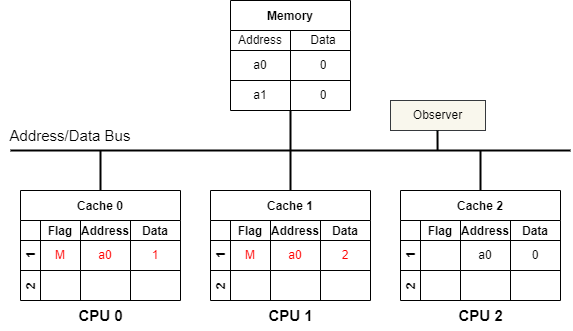

The diagram above was exported from draw.io. Its source (the exported page's mxGraphModel, read from the mxfile embedded in the PNG):
<mxGraphModel dx="1354" dy="787" grid="1" gridSize="10" guides="1" tooltips="1" connect="1" arrows="1" fold="1" page="0" pageScale="1" pageWidth="850" pageHeight="1100" background="#ffffff" math="0" shadow="0">
  <root>
    <mxCell id="0" />
    <mxCell id="1" parent="0" />
    <mxCell id="50" style="edgeStyle=none;html=1;exitX=0.5;exitY=1;exitDx=0;exitDy=0;strokeColor=#000000;strokeWidth=2;fontSize=15;fontColor=#000000;endArrow=none;endFill=0;" parent="1" edge="1">
      <mxGeometry relative="1" as="geometry">
        <mxPoint x="280" y="320" as="targetPoint" />
        <mxPoint x="280" y="280" as="sourcePoint" />
      </mxGeometry>
    </mxCell>
    <mxCell id="55" style="edgeStyle=none;html=1;exitX=0.5;exitY=0;exitDx=0;exitDy=0;strokeColor=#000000;strokeWidth=2;fontSize=15;fontColor=#000000;endArrow=none;endFill=0;" parent="1" edge="1">
      <mxGeometry relative="1" as="geometry">
        <mxPoint x="90" y="320" as="targetPoint" />
        <mxPoint x="90" y="360.0000000000001" as="sourcePoint" />
      </mxGeometry>
    </mxCell>
    <mxCell id="59" style="edgeStyle=none;html=1;exitX=0.5;exitY=0;exitDx=0;exitDy=0;strokeColor=#000000;strokeWidth=2;fontSize=15;fontColor=#000000;endArrow=none;endFill=0;" parent="1" edge="1">
      <mxGeometry relative="1" as="geometry">
        <mxPoint x="280" y="320" as="targetPoint" />
        <mxPoint x="280" y="360" as="sourcePoint" />
      </mxGeometry>
    </mxCell>
    <mxCell id="60" value="&lt;font color=&quot;#000000&quot;&gt;&lt;b&gt;CPU 0&lt;/b&gt;&lt;/font&gt;" style="text;html=1;align=center;verticalAlign=middle;resizable=0;points=[];autosize=1;strokeColor=none;fillColor=none;fontSize=15;" parent="1" vertex="1">
      <mxGeometry x="55" y="470" width="70" height="30" as="geometry" />
    </mxCell>
    <mxCell id="61" value="&lt;font color=&quot;#000000&quot;&gt;&lt;b&gt;CPU 1&lt;/b&gt;&lt;/font&gt;" style="text;html=1;align=center;verticalAlign=middle;resizable=0;points=[];autosize=1;strokeColor=none;fillColor=none;fontSize=15;" parent="1" vertex="1">
      <mxGeometry x="245" y="470" width="70" height="30" as="geometry" />
    </mxCell>
    <mxCell id="62" value="" style="endArrow=none;html=1;fontSize=15;fontColor=#000000;strokeColor=#000000;strokeWidth=2;" parent="1" edge="1">
      <mxGeometry width="50" height="50" relative="1" as="geometry">
        <mxPoint y="320" as="sourcePoint" />
        <mxPoint x="560" y="320" as="targetPoint" />
      </mxGeometry>
    </mxCell>
    <mxCell id="63" value="Address/Data Bus" style="text;html=1;strokeColor=none;fillColor=none;align=center;verticalAlign=middle;whiteSpace=wrap;rounded=0;fontSize=15;fontColor=#000000;" parent="1" vertex="1">
      <mxGeometry x="-10" y="290" width="140" height="30" as="geometry" />
    </mxCell>
    <mxCell id="68" style="edgeStyle=none;html=1;exitX=0.5;exitY=0;exitDx=0;exitDy=0;strokeColor=#000000;strokeWidth=2;fontSize=15;fontColor=#000000;endArrow=none;endFill=0;" parent="1" edge="1">
      <mxGeometry relative="1" as="geometry">
        <mxPoint x="470" y="320" as="targetPoint" />
        <mxPoint x="470" y="360" as="sourcePoint" />
      </mxGeometry>
    </mxCell>
    <mxCell id="69" value="&lt;font color=&quot;#000000&quot;&gt;&lt;b&gt;CPU 2&lt;/b&gt;&lt;/font&gt;" style="text;html=1;align=center;verticalAlign=middle;resizable=0;points=[];autosize=1;strokeColor=none;fillColor=none;fontSize=15;" parent="1" vertex="1">
      <mxGeometry x="435" y="470" width="70" height="30" as="geometry" />
    </mxCell>
    <mxCell id="73" value="Cache 0" style="shape=table;childLayout=tableLayout;startSize=30;collapsible=0;recursiveResize=0;expand=0;fontStyle=1;gradientColor=none;strokeColor=#000000;" parent="1" vertex="1">
      <mxGeometry x="10" y="360" width="160" height="110" as="geometry" />
    </mxCell>
    <mxCell id="74" value="1     " style="shape=tableRow;horizontal=0;startSize=20;swimlaneHead=0;swimlaneBody=0;top=0;left=0;bottom=0;right=0;dropTarget=0;fillColor=none;collapsible=0;recursiveResize=0;expand=0;fontStyle=1;strokeColor=#000000;fontColor=#000000;" parent="73" vertex="1">
      <mxGeometry y="30" width="160" height="50" as="geometry" />
    </mxCell>
    <mxCell id="75" value="Flag" style="swimlane;swimlaneHead=0;swimlaneBody=0;fontStyle=0;connectable=0;fillColor=none;startSize=20;collapsible=0;recursiveResize=0;expand=0;fontStyle=1;strokeColor=#000000;fontColor=#000000;" parent="74" vertex="1">
      <mxGeometry x="20" width="40" height="50" as="geometry">
        <mxRectangle width="40" height="50" as="alternateBounds" />
      </mxGeometry>
    </mxCell>
    <mxCell id="143" value="&lt;span style=&quot;&quot;&gt;&lt;font color=&quot;#ff0000&quot;&gt;M&lt;/font&gt;&lt;/span&gt;" style="text;html=1;strokeColor=none;fillColor=none;align=center;verticalAlign=middle;whiteSpace=wrap;rounded=0;fontColor=#000000;" parent="75" vertex="1">
      <mxGeometry y="20" width="40" height="30" as="geometry" />
    </mxCell>
    <mxCell id="76" value="Address" style="swimlane;swimlaneHead=0;swimlaneBody=0;fontStyle=0;connectable=0;fillColor=none;startSize=20;collapsible=0;recursiveResize=0;expand=0;fontStyle=1;strokeColor=#000000;fontColor=#000000;" parent="74" vertex="1">
      <mxGeometry x="60" width="50" height="50" as="geometry">
        <mxRectangle width="50" height="50" as="alternateBounds" />
      </mxGeometry>
    </mxCell>
    <mxCell id="129" value="&lt;font color=&quot;#ff0000&quot;&gt;a0&lt;/font&gt;" style="text;html=1;strokeColor=none;fillColor=none;align=center;verticalAlign=middle;whiteSpace=wrap;rounded=0;" parent="76" vertex="1">
      <mxGeometry y="20" width="50" height="30" as="geometry" />
    </mxCell>
    <mxCell id="77" value="Data" style="swimlane;swimlaneHead=0;swimlaneBody=0;fontStyle=0;connectable=0;fillColor=none;startSize=20;collapsible=0;recursiveResize=0;expand=0;fontStyle=1;swimlaneFillColor=none;strokeColor=#000000;fontColor=#000000;" parent="74" vertex="1">
      <mxGeometry x="110" width="50" height="50" as="geometry">
        <mxRectangle width="50" height="50" as="alternateBounds" />
      </mxGeometry>
    </mxCell>
    <mxCell id="130" value="&lt;font color=&quot;#ff0000&quot;&gt;1&lt;/font&gt;" style="text;html=1;strokeColor=none;fillColor=none;align=center;verticalAlign=middle;whiteSpace=wrap;rounded=0;" parent="77" vertex="1">
      <mxGeometry y="20" width="50" height="30" as="geometry" />
    </mxCell>
    <mxCell id="78" value="2" style="shape=tableRow;horizontal=0;startSize=20;swimlaneHead=0;swimlaneBody=0;top=0;left=0;bottom=0;right=0;dropTarget=0;fillColor=none;collapsible=0;recursiveResize=0;expand=0;fontStyle=1;strokeColor=#000000;fontColor=#000000;" parent="73" vertex="1">
      <mxGeometry y="80" width="160" height="30" as="geometry" />
    </mxCell>
    <mxCell id="79" value="" style="swimlane;swimlaneHead=0;swimlaneBody=0;fontStyle=0;connectable=0;fillColor=none;startSize=0;collapsible=0;recursiveResize=0;expand=0;fontStyle=1;strokeColor=#000000;" parent="78" vertex="1">
      <mxGeometry x="20" width="40" height="30" as="geometry">
        <mxRectangle width="40" height="30" as="alternateBounds" />
      </mxGeometry>
    </mxCell>
    <mxCell id="80" value="" style="swimlane;swimlaneHead=0;swimlaneBody=0;fontStyle=0;connectable=0;fillColor=none;startSize=0;collapsible=0;recursiveResize=0;expand=0;fontStyle=1;strokeColor=#000000;" parent="78" vertex="1">
      <mxGeometry x="60" width="50" height="30" as="geometry">
        <mxRectangle width="50" height="30" as="alternateBounds" />
      </mxGeometry>
    </mxCell>
    <mxCell id="81" value="" style="swimlane;swimlaneHead=0;swimlaneBody=0;fontStyle=0;connectable=0;fillColor=none;startSize=0;collapsible=0;recursiveResize=0;expand=0;fontStyle=1;strokeColor=#000000;" parent="78" vertex="1">
      <mxGeometry x="110" width="50" height="30" as="geometry">
        <mxRectangle width="50" height="30" as="alternateBounds" />
      </mxGeometry>
    </mxCell>
    <mxCell id="89" value="" style="endArrow=none;html=1;fontColor=#000000;strokeColor=#000000;" parent="1" edge="1">
      <mxGeometry width="50" height="50" relative="1" as="geometry">
        <mxPoint x="10" y="410" as="sourcePoint" />
        <mxPoint x="60" y="410" as="targetPoint" />
      </mxGeometry>
    </mxCell>
    <mxCell id="95" value="Cache 1" style="shape=table;childLayout=tableLayout;startSize=30;collapsible=0;recursiveResize=0;expand=0;fontStyle=1;gradientColor=none;strokeColor=#000000;" parent="1" vertex="1">
      <mxGeometry x="200" y="360" width="160" height="110" as="geometry" />
    </mxCell>
    <mxCell id="96" value="1     " style="shape=tableRow;horizontal=0;startSize=20;swimlaneHead=0;swimlaneBody=0;top=0;left=0;bottom=0;right=0;dropTarget=0;fillColor=none;collapsible=0;recursiveResize=0;expand=0;fontStyle=1;strokeColor=#000000;fontColor=#000000;" parent="95" vertex="1">
      <mxGeometry y="30" width="160" height="50" as="geometry" />
    </mxCell>
    <mxCell id="97" value="Flag" style="swimlane;swimlaneHead=0;swimlaneBody=0;fontStyle=0;connectable=0;fillColor=none;startSize=20;collapsible=0;recursiveResize=0;expand=0;fontStyle=1;strokeColor=#000000;fontColor=#000000;" parent="96" vertex="1">
      <mxGeometry x="20" width="40" height="50" as="geometry">
        <mxRectangle width="40" height="50" as="alternateBounds" />
      </mxGeometry>
    </mxCell>
    <mxCell id="142" value="&lt;span style=&quot;&quot;&gt;&lt;font color=&quot;#ff0000&quot;&gt;M&lt;/font&gt;&lt;/span&gt;" style="text;html=1;strokeColor=none;fillColor=none;align=center;verticalAlign=middle;whiteSpace=wrap;rounded=0;fontColor=#000000;" parent="97" vertex="1">
      <mxGeometry y="20" width="40" height="30" as="geometry" />
    </mxCell>
    <mxCell id="98" value="Address" style="swimlane;swimlaneHead=0;swimlaneBody=0;fontStyle=0;connectable=0;fillColor=none;startSize=20;collapsible=0;recursiveResize=0;expand=0;fontStyle=1;strokeColor=#000000;fontColor=#000000;" parent="96" vertex="1">
      <mxGeometry x="60" width="50" height="50" as="geometry">
        <mxRectangle width="50" height="50" as="alternateBounds" />
      </mxGeometry>
    </mxCell>
    <mxCell id="136" value="&lt;font color=&quot;#ff0000&quot;&gt;a0&lt;/font&gt;" style="text;html=1;strokeColor=none;fillColor=none;align=center;verticalAlign=middle;whiteSpace=wrap;rounded=0;" parent="98" vertex="1">
      <mxGeometry y="20" width="50" height="30" as="geometry" />
    </mxCell>
    <mxCell id="99" value="Data" style="swimlane;swimlaneHead=0;swimlaneBody=0;fontStyle=0;connectable=0;fillColor=none;startSize=20;collapsible=0;recursiveResize=0;expand=0;fontStyle=1;swimlaneFillColor=none;strokeColor=#000000;fontColor=#000000;" parent="96" vertex="1">
      <mxGeometry x="110" width="50" height="50" as="geometry">
        <mxRectangle width="50" height="50" as="alternateBounds" />
      </mxGeometry>
    </mxCell>
    <mxCell id="137" value="&lt;font color=&quot;#ff0000&quot;&gt;2&lt;/font&gt;" style="text;html=1;strokeColor=none;fillColor=none;align=center;verticalAlign=middle;whiteSpace=wrap;rounded=0;" parent="99" vertex="1">
      <mxGeometry y="20" width="50" height="30" as="geometry" />
    </mxCell>
    <mxCell id="100" value="2" style="shape=tableRow;horizontal=0;startSize=20;swimlaneHead=0;swimlaneBody=0;top=0;left=0;bottom=0;right=0;dropTarget=0;fillColor=none;collapsible=0;recursiveResize=0;expand=0;fontStyle=1;strokeColor=#000000;fontColor=#000000;" parent="95" vertex="1">
      <mxGeometry y="80" width="160" height="30" as="geometry" />
    </mxCell>
    <mxCell id="101" value="" style="swimlane;swimlaneHead=0;swimlaneBody=0;fontStyle=0;connectable=0;fillColor=none;startSize=0;collapsible=0;recursiveResize=0;expand=0;fontStyle=1;strokeColor=#000000;" parent="100" vertex="1">
      <mxGeometry x="20" width="40" height="30" as="geometry">
        <mxRectangle width="40" height="30" as="alternateBounds" />
      </mxGeometry>
    </mxCell>
    <mxCell id="102" value="" style="swimlane;swimlaneHead=0;swimlaneBody=0;fontStyle=0;connectable=0;fillColor=none;startSize=0;collapsible=0;recursiveResize=0;expand=0;fontStyle=1;strokeColor=#000000;" parent="100" vertex="1">
      <mxGeometry x="60" width="50" height="30" as="geometry">
        <mxRectangle width="50" height="30" as="alternateBounds" />
      </mxGeometry>
    </mxCell>
    <mxCell id="103" value="" style="swimlane;swimlaneHead=0;swimlaneBody=0;fontStyle=0;connectable=0;fillColor=none;startSize=0;collapsible=0;recursiveResize=0;expand=0;fontStyle=1;strokeColor=#000000;" parent="100" vertex="1">
      <mxGeometry x="110" width="50" height="30" as="geometry">
        <mxRectangle width="50" height="30" as="alternateBounds" />
      </mxGeometry>
    </mxCell>
    <mxCell id="104" value="" style="endArrow=none;html=1;fontColor=#000000;strokeColor=#000000;" parent="1" edge="1">
      <mxGeometry width="50" height="50" relative="1" as="geometry">
        <mxPoint x="200" y="410" as="sourcePoint" />
        <mxPoint x="250" y="410" as="targetPoint" />
      </mxGeometry>
    </mxCell>
    <mxCell id="105" value="Cache 2" style="shape=table;childLayout=tableLayout;startSize=30;collapsible=0;recursiveResize=0;expand=0;fontStyle=1;gradientColor=none;strokeColor=#000000;" parent="1" vertex="1">
      <mxGeometry x="390" y="360" width="160" height="110" as="geometry" />
    </mxCell>
    <mxCell id="106" value="1     " style="shape=tableRow;horizontal=0;startSize=20;swimlaneHead=0;swimlaneBody=0;top=0;left=0;bottom=0;right=0;dropTarget=0;fillColor=none;collapsible=0;recursiveResize=0;expand=0;fontStyle=1;strokeColor=#000000;fontColor=#000000;" parent="105" vertex="1">
      <mxGeometry y="30" width="160" height="50" as="geometry" />
    </mxCell>
    <mxCell id="107" value="Flag" style="swimlane;swimlaneHead=0;swimlaneBody=0;fontStyle=0;connectable=0;fillColor=none;startSize=20;collapsible=0;recursiveResize=0;expand=0;fontStyle=1;strokeColor=#000000;fontColor=#000000;" parent="106" vertex="1">
      <mxGeometry x="20" width="40" height="50" as="geometry">
        <mxRectangle width="40" height="50" as="alternateBounds" />
      </mxGeometry>
    </mxCell>
    <mxCell id="108" value="Address" style="swimlane;swimlaneHead=0;swimlaneBody=0;fontStyle=0;connectable=0;fillColor=none;startSize=20;collapsible=0;recursiveResize=0;expand=0;fontStyle=1;strokeColor=#000000;fontColor=#000000;" parent="106" vertex="1">
      <mxGeometry x="60" width="50" height="50" as="geometry">
        <mxRectangle width="50" height="50" as="alternateBounds" />
      </mxGeometry>
    </mxCell>
    <mxCell id="138" value="&lt;font color=&quot;#000000&quot;&gt;a0&lt;/font&gt;" style="text;html=1;strokeColor=none;fillColor=none;align=center;verticalAlign=middle;whiteSpace=wrap;rounded=0;" parent="108" vertex="1">
      <mxGeometry y="20" width="50" height="30" as="geometry" />
    </mxCell>
    <mxCell id="109" value="Data" style="swimlane;swimlaneHead=0;swimlaneBody=0;fontStyle=0;connectable=0;fillColor=none;startSize=20;collapsible=0;recursiveResize=0;expand=0;fontStyle=1;swimlaneFillColor=none;strokeColor=#000000;fontColor=#000000;" parent="106" vertex="1">
      <mxGeometry x="110" width="50" height="50" as="geometry">
        <mxRectangle width="50" height="50" as="alternateBounds" />
      </mxGeometry>
    </mxCell>
    <mxCell id="139" value="&lt;font color=&quot;#000000&quot;&gt;0&lt;/font&gt;" style="text;html=1;strokeColor=none;fillColor=none;align=center;verticalAlign=middle;whiteSpace=wrap;rounded=0;" parent="109" vertex="1">
      <mxGeometry y="20" width="50" height="30" as="geometry" />
    </mxCell>
    <mxCell id="110" value="2" style="shape=tableRow;horizontal=0;startSize=20;swimlaneHead=0;swimlaneBody=0;top=0;left=0;bottom=0;right=0;dropTarget=0;fillColor=none;collapsible=0;recursiveResize=0;expand=0;fontStyle=1;strokeColor=#000000;fontColor=#000000;" parent="105" vertex="1">
      <mxGeometry y="80" width="160" height="30" as="geometry" />
    </mxCell>
    <mxCell id="111" value="" style="swimlane;swimlaneHead=0;swimlaneBody=0;fontStyle=0;connectable=0;fillColor=none;startSize=0;collapsible=0;recursiveResize=0;expand=0;fontStyle=1;strokeColor=#000000;" parent="110" vertex="1">
      <mxGeometry x="20" width="40" height="30" as="geometry">
        <mxRectangle width="40" height="30" as="alternateBounds" />
      </mxGeometry>
    </mxCell>
    <mxCell id="112" value="" style="swimlane;swimlaneHead=0;swimlaneBody=0;fontStyle=0;connectable=0;fillColor=none;startSize=0;collapsible=0;recursiveResize=0;expand=0;fontStyle=1;strokeColor=#000000;" parent="110" vertex="1">
      <mxGeometry x="60" width="50" height="30" as="geometry">
        <mxRectangle width="50" height="30" as="alternateBounds" />
      </mxGeometry>
    </mxCell>
    <mxCell id="113" value="" style="swimlane;swimlaneHead=0;swimlaneBody=0;fontStyle=0;connectable=0;fillColor=none;startSize=0;collapsible=0;recursiveResize=0;expand=0;fontStyle=1;strokeColor=#000000;" parent="110" vertex="1">
      <mxGeometry x="110" width="50" height="30" as="geometry">
        <mxRectangle width="50" height="30" as="alternateBounds" />
      </mxGeometry>
    </mxCell>
    <mxCell id="114" value="" style="endArrow=none;html=1;fontColor=#000000;strokeColor=#000000;" parent="1" edge="1">
      <mxGeometry width="50" height="50" relative="1" as="geometry">
        <mxPoint x="390" y="410" as="sourcePoint" />
        <mxPoint x="440" y="410" as="targetPoint" />
      </mxGeometry>
    </mxCell>
    <mxCell id="115" value="Memory" style="shape=table;startSize=30;container=1;collapsible=0;childLayout=tableLayout;fixedRows=1;rowLines=0;fontStyle=1;strokeColor=#000000;" parent="1" vertex="1">
      <mxGeometry x="220" y="170" width="120" height="110" as="geometry" />
    </mxCell>
    <mxCell id="116" value="" style="shape=tableRow;horizontal=0;startSize=0;swimlaneHead=0;swimlaneBody=0;top=0;left=0;bottom=0;right=0;collapsible=0;dropTarget=0;fillColor=none;points=[[0,0.5],[1,0.5]];portConstraint=eastwest;strokeColor=#000000;fontColor=#000000;" parent="115" vertex="1">
      <mxGeometry y="30" width="120" height="20" as="geometry" />
    </mxCell>
    <mxCell id="117" value="Address" style="shape=partialRectangle;html=1;whiteSpace=wrap;connectable=0;fillColor=none;top=0;left=0;bottom=0;right=0;overflow=hidden;pointerEvents=1;strokeColor=#000000;fontColor=#000000;" parent="116" vertex="1">
      <mxGeometry width="60" height="20" as="geometry">
        <mxRectangle width="60" height="20" as="alternateBounds" />
      </mxGeometry>
    </mxCell>
    <mxCell id="118" value="Data" style="shape=partialRectangle;html=1;whiteSpace=wrap;connectable=0;fillColor=none;top=0;left=0;bottom=0;right=0;align=center;spacingLeft=6;overflow=hidden;strokeColor=#000000;fontColor=#000000;" parent="116" vertex="1">
      <mxGeometry x="60" width="60" height="20" as="geometry">
        <mxRectangle width="60" height="20" as="alternateBounds" />
      </mxGeometry>
    </mxCell>
    <mxCell id="119" value="" style="shape=tableRow;horizontal=0;startSize=0;swimlaneHead=0;swimlaneBody=0;top=0;left=0;bottom=0;right=0;collapsible=0;dropTarget=0;fillColor=none;points=[[0,0.5],[1,0.5]];portConstraint=eastwest;strokeColor=#000000;fontColor=#000000;" parent="115" vertex="1">
      <mxGeometry y="50" width="120" height="30" as="geometry" />
    </mxCell>
    <mxCell id="120" value="a0" style="shape=partialRectangle;html=1;whiteSpace=wrap;connectable=0;fillColor=none;top=0;left=0;bottom=0;right=0;overflow=hidden;strokeColor=#000000;fontColor=#000000;" parent="119" vertex="1">
      <mxGeometry width="60" height="30" as="geometry">
        <mxRectangle width="60" height="30" as="alternateBounds" />
      </mxGeometry>
    </mxCell>
    <mxCell id="121" value="0" style="shape=partialRectangle;html=1;whiteSpace=wrap;connectable=0;fillColor=none;top=0;left=0;bottom=0;right=0;align=center;spacingLeft=6;overflow=hidden;strokeColor=#000000;fontColor=#000000;" parent="119" vertex="1">
      <mxGeometry x="60" width="60" height="30" as="geometry">
        <mxRectangle width="60" height="30" as="alternateBounds" />
      </mxGeometry>
    </mxCell>
    <mxCell id="122" value="" style="shape=tableRow;horizontal=0;startSize=0;swimlaneHead=0;swimlaneBody=0;top=0;left=0;bottom=0;right=0;collapsible=0;dropTarget=0;fillColor=none;points=[[0,0.5],[1,0.5]];portConstraint=eastwest;strokeColor=#000000;fontColor=#000000;" parent="115" vertex="1">
      <mxGeometry y="80" width="120" height="30" as="geometry" />
    </mxCell>
    <mxCell id="123" value="a1" style="shape=partialRectangle;html=1;whiteSpace=wrap;connectable=0;fillColor=none;top=0;left=0;bottom=0;right=0;overflow=hidden;strokeColor=#000000;fontColor=#000000;" parent="122" vertex="1">
      <mxGeometry width="60" height="30" as="geometry">
        <mxRectangle width="60" height="30" as="alternateBounds" />
      </mxGeometry>
    </mxCell>
    <mxCell id="124" value="0" style="shape=partialRectangle;html=1;whiteSpace=wrap;connectable=0;fillColor=none;top=0;left=0;bottom=0;right=0;align=center;spacingLeft=6;overflow=hidden;strokeColor=#000000;fontColor=#000000;" parent="122" vertex="1">
      <mxGeometry x="60" width="60" height="30" as="geometry">
        <mxRectangle width="60" height="30" as="alternateBounds" />
      </mxGeometry>
    </mxCell>
    <mxCell id="126" value="" style="endArrow=none;html=1;strokeColor=#000000;fontColor=#000000;" parent="1" edge="1">
      <mxGeometry width="50" height="50" relative="1" as="geometry">
        <mxPoint x="220" y="220" as="sourcePoint" />
        <mxPoint x="340" y="220" as="targetPoint" />
      </mxGeometry>
    </mxCell>
    <mxCell id="127" value="" style="endArrow=none;html=1;strokeColor=#000000;fontColor=#000000;" parent="1" edge="1">
      <mxGeometry width="50" height="50" relative="1" as="geometry">
        <mxPoint x="220" y="250" as="sourcePoint" />
        <mxPoint x="340" y="250" as="targetPoint" />
      </mxGeometry>
    </mxCell>
    <mxCell id="132" value="&lt;font color=&quot;#000000&quot;&gt;Observer&lt;/font&gt;" style="rounded=0;whiteSpace=wrap;html=1;fillColor=#f9f7ed;strokeColor=#36393d;" parent="1" vertex="1">
      <mxGeometry x="380" y="270" width="95" height="30" as="geometry" />
    </mxCell>
    <mxCell id="134" style="edgeStyle=none;html=1;exitX=0.5;exitY=0;exitDx=0;exitDy=0;strokeColor=#000000;strokeWidth=2;fontSize=15;fontColor=#000000;endArrow=none;endFill=0;" parent="1" edge="1">
      <mxGeometry relative="1" as="geometry">
        <mxPoint x="427" y="300" as="targetPoint" />
        <mxPoint x="427.08000000000004" y="320.0000000000001" as="sourcePoint" />
      </mxGeometry>
    </mxCell>
  </root>
</mxGraphModel>